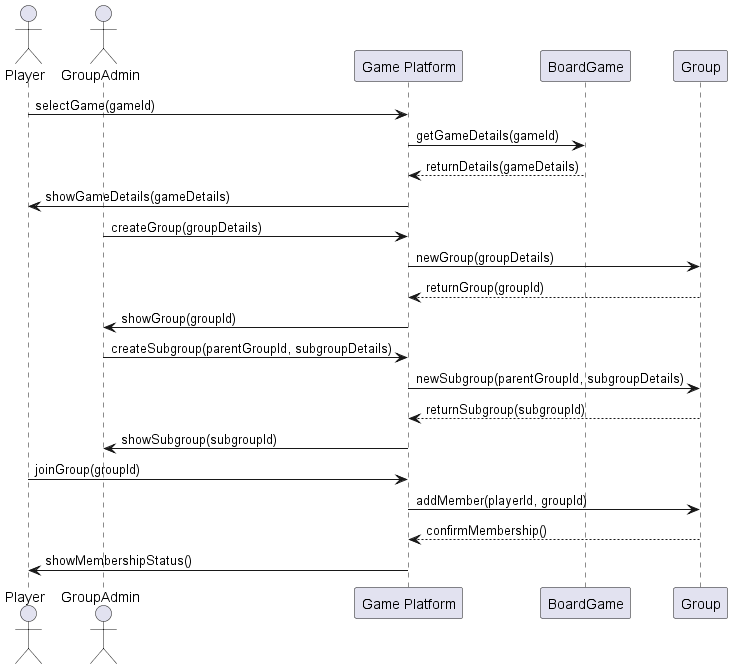

The diagram above was rendered by PlantUML. Its source (embedded in the PNG):
@startuml 4SequenceDiagram
skinparam packageStyle rectangle

actor Player
actor GroupAdmin
participant "Game Platform" as Platform
participant "BoardGame" as Game
participant "Group" as Grp

Player -> Platform : selectGame(gameId)
Platform -> Game : getGameDetails(gameId)
Game --> Platform : returnDetails(gameDetails)
Platform -> Player : showGameDetails(gameDetails)

GroupAdmin -> Platform : createGroup(groupDetails)
Platform -> Grp : newGroup(groupDetails)
Grp --> Platform : returnGroup(groupId)
Platform -> GroupAdmin : showGroup(groupId)

GroupAdmin -> Platform : createSubgroup(parentGroupId, subgroupDetails)
Platform -> Grp : newSubgroup(parentGroupId, subgroupDetails)
Grp --> Platform : returnSubgroup(subgroupId)
Platform -> GroupAdmin : showSubgroup(subgroupId)

Player -> Platform : joinGroup(groupId)
Platform -> Grp : addMember(playerId, groupId)
Grp --> Platform : confirmMembership()
Platform -> Player : showMembershipStatus()

@enduml